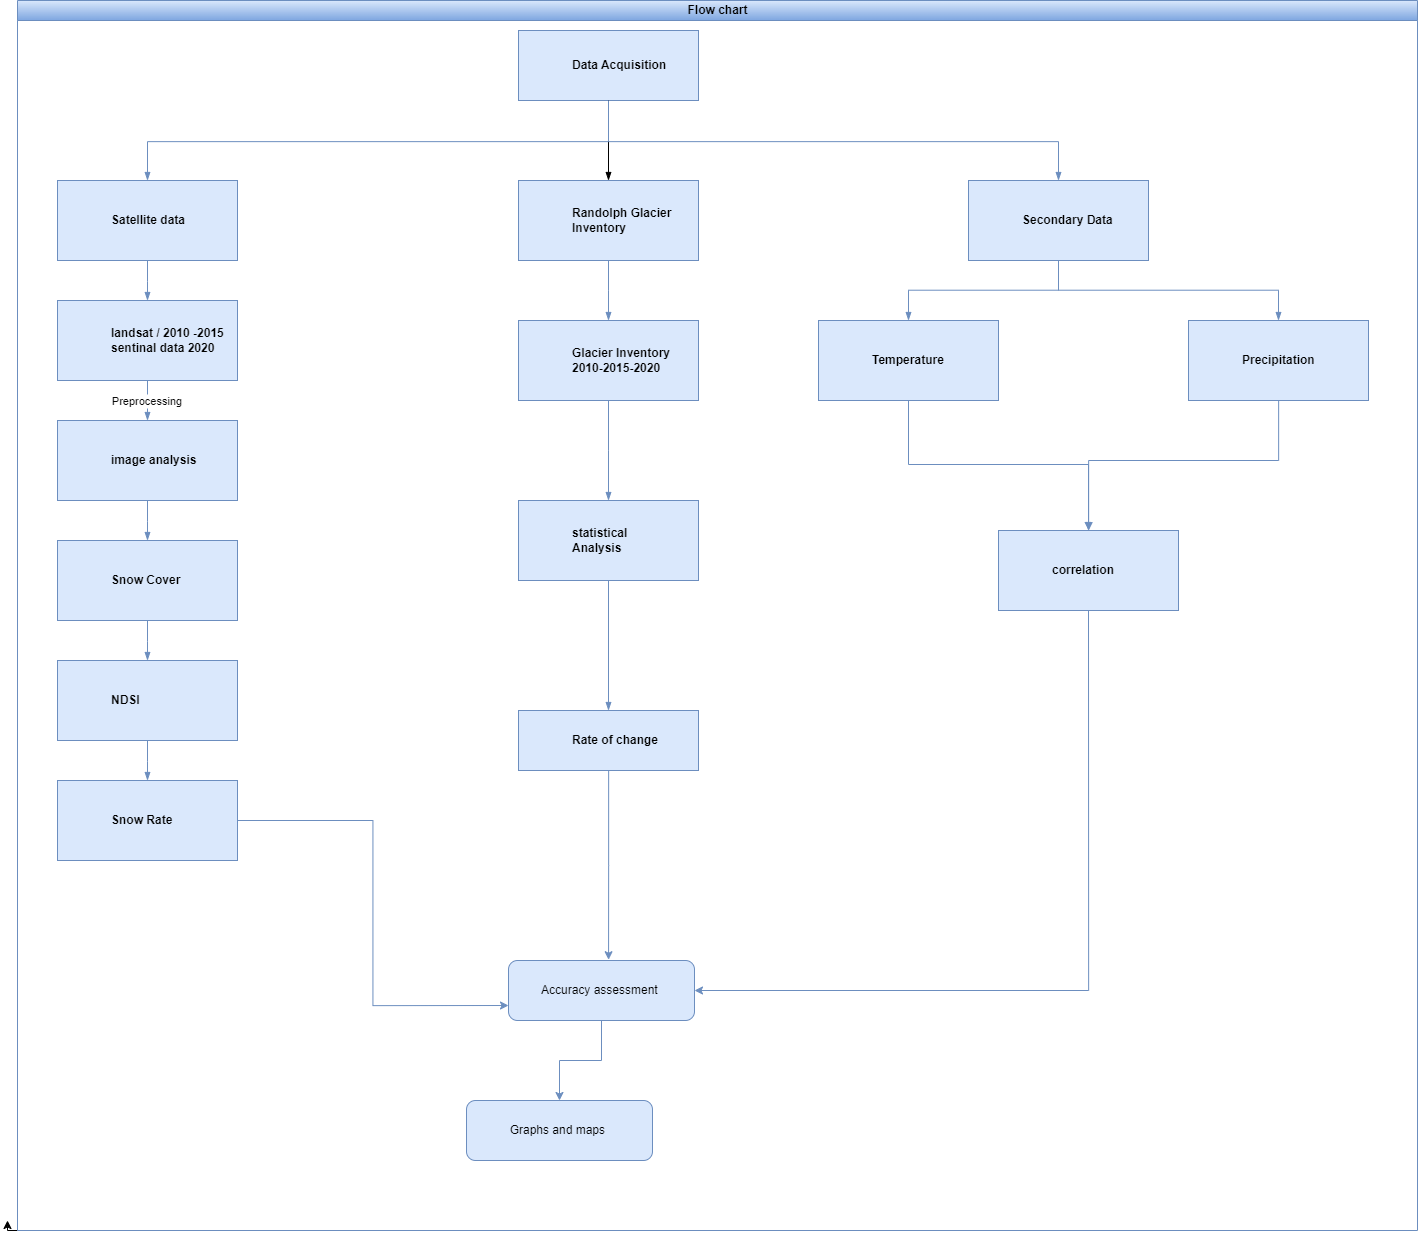

The diagram above was exported from draw.io. Its source (the exported page's mxGraphModel, read from the mxfile embedded in the PNG):
<mxGraphModel dx="4010" dy="2786" grid="1" gridSize="10" guides="1" tooltips="1" connect="1" arrows="1" fold="1" page="1" pageScale="1" pageWidth="827" pageHeight="1169" math="0" shadow="0">
  <root>
    <mxCell id="0" />
    <mxCell id="1" parent="0" />
    <mxCell id="m-of1DJ7gJQWCp9jjS-Z-46" style="edgeStyle=orthogonalEdgeStyle;rounded=0;orthogonalLoop=1;jettySize=auto;html=1;exitX=0;exitY=1;exitDx=0;exitDy=0;" edge="1" parent="1" source="dNxyNK7c78bLwvsdeMH5-11">
      <mxGeometry relative="1" as="geometry">
        <mxPoint x="-10.000000000000227" y="1150" as="targetPoint" />
      </mxGeometry>
    </mxCell>
    <mxCell id="dNxyNK7c78bLwvsdeMH5-11" value="Flow chart" style="swimlane;html=1;startSize=20;horizontal=1;containerType=tree;glass=0;fillColor=#dae8fc;strokeColor=#6c8ebf;gradientColor=#7ea6e0;" parent="1" vertex="1">
      <mxGeometry y="-70" width="1400" height="1230" as="geometry" />
    </mxCell>
    <UserObject label="Data Acquisition" name="Tessa Miller" position="CFO" location="Office 1" email="me@example.com" placeholders="1" link="https://www.draw.io" id="dNxyNK7c78bLwvsdeMH5-12">
      <mxCell style="label;whiteSpace=wrap;html=1;rounded=0;glass=0;treeMoving=1;treeFolding=1;fillColor=#dae8fc;strokeColor=#6c8ebf;" parent="dNxyNK7c78bLwvsdeMH5-11" vertex="1">
        <mxGeometry x="501" y="30" width="180" height="70" as="geometry" />
      </mxCell>
    </UserObject>
    <mxCell id="dNxyNK7c78bLwvsdeMH5-13" value="" style="endArrow=blockThin;endFill=1;fontSize=11;edgeStyle=elbowEdgeStyle;elbow=vertical;rounded=0;fillColor=#dae8fc;strokeColor=#6c8ebf;" parent="dNxyNK7c78bLwvsdeMH5-11" source="dNxyNK7c78bLwvsdeMH5-12" target="dNxyNK7c78bLwvsdeMH5-14" edge="1">
      <mxGeometry relative="1" as="geometry" />
    </mxCell>
    <UserObject label="Satellite data" name="Edward Morrison" position="Brand Manager" location="Office 2" email="me@example.com" placeholders="1" link="https://www.draw.io" id="dNxyNK7c78bLwvsdeMH5-14">
      <mxCell style="label;whiteSpace=wrap;html=1;rounded=0;glass=0;treeFolding=1;treeMoving=1;align=left;fillColor=#dae8fc;strokeColor=#6c8ebf;" parent="dNxyNK7c78bLwvsdeMH5-11" vertex="1">
        <mxGeometry x="40" y="180" width="180" height="80" as="geometry" />
      </mxCell>
    </UserObject>
    <mxCell id="dNxyNK7c78bLwvsdeMH5-15" value="" style="endArrow=blockThin;endFill=1;fontSize=11;edgeStyle=elbowEdgeStyle;elbow=vertical;rounded=0;" parent="dNxyNK7c78bLwvsdeMH5-11" source="dNxyNK7c78bLwvsdeMH5-12" target="dNxyNK7c78bLwvsdeMH5-16" edge="1">
      <mxGeometry relative="1" as="geometry" />
    </mxCell>
    <UserObject label="Randolph Glacier Inventory&amp;nbsp;" name="Evan Valet" position="HR Director" location="Office 4" email="me@example.com" placeholders="1" link="https://www.draw.io" id="dNxyNK7c78bLwvsdeMH5-16">
      <mxCell style="label;whiteSpace=wrap;html=1;rounded=0;glass=0;treeFolding=1;treeMoving=1;align=left;fillColor=#dae8fc;strokeColor=#6c8ebf;" parent="dNxyNK7c78bLwvsdeMH5-11" vertex="1">
        <mxGeometry x="501" y="180" width="180" height="80" as="geometry" />
      </mxCell>
    </UserObject>
    <mxCell id="dNxyNK7c78bLwvsdeMH5-17" value="" style="endArrow=blockThin;endFill=1;fontSize=11;edgeStyle=elbowEdgeStyle;elbow=vertical;rounded=0;fillColor=#dae8fc;strokeColor=#6c8ebf;" parent="dNxyNK7c78bLwvsdeMH5-11" source="dNxyNK7c78bLwvsdeMH5-12" target="dNxyNK7c78bLwvsdeMH5-18" edge="1">
      <mxGeometry relative="1" as="geometry" />
    </mxCell>
    <UserObject label="Secondary Data&amp;nbsp;" name="Alison Donovan" position="System Admin" location="Office 3" email="me@example.com" placeholders="1" link="https://www.draw.io" id="dNxyNK7c78bLwvsdeMH5-18">
      <mxCell style="label;whiteSpace=wrap;html=1;rounded=0;glass=0;fillColor=#dae8fc;strokeColor=#6c8ebf;" parent="dNxyNK7c78bLwvsdeMH5-11" vertex="1">
        <mxGeometry x="951" y="180" width="180" height="80" as="geometry" />
      </mxCell>
    </UserObject>
    <mxCell id="m-of1DJ7gJQWCp9jjS-Z-1" value="" style="endArrow=blockThin;endFill=1;fontSize=11;edgeStyle=elbowEdgeStyle;elbow=vertical;rounded=0;fillColor=#dae8fc;strokeColor=#6c8ebf;fontColor=#FCFCFC;" edge="1" target="m-of1DJ7gJQWCp9jjS-Z-2" source="dNxyNK7c78bLwvsdeMH5-14" parent="dNxyNK7c78bLwvsdeMH5-11">
      <mxGeometry relative="1" as="geometry">
        <mxPoint x="390" y="200" as="sourcePoint" />
      </mxGeometry>
    </mxCell>
    <UserObject label="landsat / 2010 -2015&lt;div&gt;sentinal data 2020&lt;/div&gt;" name="Edward Morrison" position="Brand Manager" location="Office 2" email="me@example.com" placeholders="1" link="https://www.draw.io" id="m-of1DJ7gJQWCp9jjS-Z-2">
      <mxCell style="label;whiteSpace=wrap;html=1;rounded=0;glass=0;treeFolding=1;treeMoving=1;fillColor=#dae8fc;strokeColor=#6c8ebf;" vertex="1" parent="dNxyNK7c78bLwvsdeMH5-11">
        <mxGeometry x="40" y="300" width="180" height="80" as="geometry" />
      </mxCell>
    </UserObject>
    <mxCell id="m-of1DJ7gJQWCp9jjS-Z-3" value="" style="endArrow=blockThin;endFill=1;fontSize=11;edgeStyle=elbowEdgeStyle;elbow=vertical;rounded=0;fillColor=#dae8fc;strokeColor=#6c8ebf;fontColor=#FCFCFC;" edge="1" target="m-of1DJ7gJQWCp9jjS-Z-4" source="dNxyNK7c78bLwvsdeMH5-16" parent="dNxyNK7c78bLwvsdeMH5-11">
      <mxGeometry relative="1" as="geometry">
        <mxPoint x="390" y="200" as="sourcePoint" />
      </mxGeometry>
    </mxCell>
    <UserObject label="Glacier Inventory&lt;div&gt;2010-2015-2020&lt;/div&gt;" name="Evan Valet" position="HR Director" location="Office 4" email="me@example.com" placeholders="1" link="https://www.draw.io" id="m-of1DJ7gJQWCp9jjS-Z-4">
      <mxCell style="label;whiteSpace=wrap;html=1;rounded=0;glass=0;treeFolding=1;treeMoving=1;align=left;fillColor=#dae8fc;strokeColor=#6c8ebf;" vertex="1" parent="dNxyNK7c78bLwvsdeMH5-11">
        <mxGeometry x="501" y="320" width="180" height="80" as="geometry" />
      </mxCell>
    </UserObject>
    <mxCell id="m-of1DJ7gJQWCp9jjS-Z-5" value="" style="endArrow=blockThin;endFill=1;fontSize=11;edgeStyle=elbowEdgeStyle;elbow=vertical;rounded=0;fillColor=#dae8fc;strokeColor=#6c8ebf;fontColor=#FCFCFC;" edge="1" target="m-of1DJ7gJQWCp9jjS-Z-6" source="dNxyNK7c78bLwvsdeMH5-18" parent="dNxyNK7c78bLwvsdeMH5-11">
      <mxGeometry relative="1" as="geometry">
        <mxPoint x="350" y="200" as="sourcePoint" />
      </mxGeometry>
    </mxCell>
    <UserObject label="Temperature" name="Alison Donovan" position="System Admin" location="Office 3" email="me@example.com" placeholders="1" link="https://www.draw.io" id="m-of1DJ7gJQWCp9jjS-Z-6">
      <mxCell style="label;whiteSpace=wrap;html=1;rounded=0;glass=0;fillColor=#dae8fc;strokeColor=#6c8ebf;" vertex="1" parent="dNxyNK7c78bLwvsdeMH5-11">
        <mxGeometry x="801" y="320" width="180" height="80" as="geometry" />
      </mxCell>
    </UserObject>
    <mxCell id="m-of1DJ7gJQWCp9jjS-Z-9" value="" style="endArrow=blockThin;endFill=1;fontSize=11;edgeStyle=elbowEdgeStyle;elbow=vertical;rounded=0;fillColor=#dae8fc;strokeColor=#6c8ebf;fontColor=#FCFCFC;" edge="1" target="m-of1DJ7gJQWCp9jjS-Z-10" source="dNxyNK7c78bLwvsdeMH5-18" parent="dNxyNK7c78bLwvsdeMH5-11">
      <mxGeometry relative="1" as="geometry">
        <mxPoint x="350" y="200" as="sourcePoint" />
      </mxGeometry>
    </mxCell>
    <mxCell id="m-of1DJ7gJQWCp9jjS-Z-15" style="edgeStyle=orthogonalEdgeStyle;rounded=0;orthogonalLoop=1;jettySize=auto;html=1;fillColor=#dae8fc;strokeColor=#6c8ebf;fontColor=#FCFCFC;" edge="1" parent="dNxyNK7c78bLwvsdeMH5-11" source="m-of1DJ7gJQWCp9jjS-Z-10" target="m-of1DJ7gJQWCp9jjS-Z-14">
      <mxGeometry relative="1" as="geometry">
        <Array as="points">
          <mxPoint x="1261" y="460" />
          <mxPoint x="1071" y="460" />
        </Array>
      </mxGeometry>
    </mxCell>
    <UserObject label="Precipitation&amp;nbsp;" name="Alison Donovan" position="System Admin" location="Office 3" email="me@example.com" placeholders="1" link="https://www.draw.io" id="m-of1DJ7gJQWCp9jjS-Z-10">
      <mxCell style="label;whiteSpace=wrap;html=1;rounded=0;glass=0;strokeColor=#6c8ebf;fillColor=#dae8fc;" vertex="1" parent="dNxyNK7c78bLwvsdeMH5-11">
        <mxGeometry x="1171" y="320" width="180" height="80" as="geometry" />
      </mxCell>
    </UserObject>
    <mxCell id="m-of1DJ7gJQWCp9jjS-Z-13" value="" style="endArrow=blockThin;endFill=1;fontSize=11;edgeStyle=elbowEdgeStyle;elbow=vertical;rounded=0;fillColor=#dae8fc;strokeColor=#6c8ebf;fontColor=#FCFCFC;" edge="1" target="m-of1DJ7gJQWCp9jjS-Z-14" source="m-of1DJ7gJQWCp9jjS-Z-6" parent="dNxyNK7c78bLwvsdeMH5-11">
      <mxGeometry relative="1" as="geometry">
        <mxPoint x="600" y="330" as="sourcePoint" />
      </mxGeometry>
    </mxCell>
    <mxCell id="m-of1DJ7gJQWCp9jjS-Z-39" style="edgeStyle=orthogonalEdgeStyle;rounded=0;orthogonalLoop=1;jettySize=auto;html=1;exitX=0.5;exitY=1;exitDx=0;exitDy=0;exitPerimeter=0;entryX=1;entryY=0.5;entryDx=0;entryDy=0;fillColor=#dae8fc;strokeColor=#6c8ebf;fontColor=#FCFCFC;" edge="1" parent="dNxyNK7c78bLwvsdeMH5-11" source="m-of1DJ7gJQWCp9jjS-Z-14" target="m-of1DJ7gJQWCp9jjS-Z-35">
      <mxGeometry relative="1" as="geometry" />
    </mxCell>
    <UserObject label="correlation" name="Alison Donovan" position="System Admin" location="Office 3" email="me@example.com" placeholders="1" link="https://www.draw.io" id="m-of1DJ7gJQWCp9jjS-Z-14">
      <mxCell style="label;whiteSpace=wrap;html=1;rounded=0;glass=0;points=[[0,0,0,0,0],[0,0.25,0,0,0],[0,0.5,0,0,0],[0,0.75,0,0,0],[0,1,0,0,0],[0.25,0,0,0,0],[0.25,1,0,0,0],[0.5,0,0,0,0],[0.5,1,0,0,0],[0.75,0,0,0,0],[0.75,1,0,0,0],[1,0,0,0,0],[1,0.25,0,0,0],[1,0.5,0,0,0],[1,0.75,0,0,0],[1,1,0,0,0]];fillColor=#dae8fc;strokeColor=#6c8ebf;" vertex="1" parent="dNxyNK7c78bLwvsdeMH5-11">
        <mxGeometry x="981" y="530" width="180" height="80" as="geometry" />
      </mxCell>
    </UserObject>
    <mxCell id="m-of1DJ7gJQWCp9jjS-Z-16" value="Preprocessing" style="endArrow=blockThin;endFill=1;fontSize=11;edgeStyle=elbowEdgeStyle;elbow=vertical;rounded=0;fillColor=#dae8fc;strokeColor=#6c8ebf;fontColor=#0A0A0A;" edge="1" target="m-of1DJ7gJQWCp9jjS-Z-17" source="m-of1DJ7gJQWCp9jjS-Z-2" parent="dNxyNK7c78bLwvsdeMH5-11">
      <mxGeometry relative="1" as="geometry">
        <mxPoint x="140" y="320" as="sourcePoint" />
      </mxGeometry>
    </mxCell>
    <UserObject label="&lt;div&gt;image analysis&lt;/div&gt;" name="Edward Morrison" position="Brand Manager" location="Office 2" email="me@example.com" placeholders="1" link="https://www.draw.io" id="m-of1DJ7gJQWCp9jjS-Z-17">
      <mxCell style="label;whiteSpace=wrap;html=1;rounded=0;glass=0;treeFolding=1;treeMoving=1;align=left;fillColor=#dae8fc;strokeColor=#6c8ebf;" vertex="1" parent="dNxyNK7c78bLwvsdeMH5-11">
        <mxGeometry x="40" y="420" width="180" height="80" as="geometry" />
      </mxCell>
    </UserObject>
    <mxCell id="m-of1DJ7gJQWCp9jjS-Z-18" value="" style="endArrow=blockThin;endFill=1;fontSize=11;edgeStyle=elbowEdgeStyle;elbow=vertical;rounded=0;fillColor=#dae8fc;strokeColor=#6c8ebf;fontColor=#FCFCFC;" edge="1" target="m-of1DJ7gJQWCp9jjS-Z-19" source="m-of1DJ7gJQWCp9jjS-Z-17" parent="dNxyNK7c78bLwvsdeMH5-11">
      <mxGeometry relative="1" as="geometry">
        <mxPoint x="140" y="440" as="sourcePoint" />
      </mxGeometry>
    </mxCell>
    <UserObject label="Snow Cover" name="Edward Morrison" position="Brand Manager" location="Office 2" email="me@example.com" placeholders="1" link="https://www.draw.io" id="m-of1DJ7gJQWCp9jjS-Z-19">
      <mxCell style="label;whiteSpace=wrap;html=1;rounded=0;glass=0;treeFolding=1;treeMoving=1;fillColor=#dae8fc;strokeColor=#6c8ebf;" vertex="1" parent="dNxyNK7c78bLwvsdeMH5-11">
        <mxGeometry x="40" y="540" width="180" height="80" as="geometry" />
      </mxCell>
    </UserObject>
    <mxCell id="m-of1DJ7gJQWCp9jjS-Z-20" value="" style="endArrow=blockThin;endFill=1;fontSize=11;edgeStyle=elbowEdgeStyle;elbow=vertical;rounded=0;fillColor=#dae8fc;strokeColor=#6c8ebf;fontColor=#FCFCFC;" edge="1" target="m-of1DJ7gJQWCp9jjS-Z-21" source="m-of1DJ7gJQWCp9jjS-Z-19" parent="dNxyNK7c78bLwvsdeMH5-11">
      <mxGeometry relative="1" as="geometry">
        <mxPoint x="140" y="560" as="sourcePoint" />
      </mxGeometry>
    </mxCell>
    <UserObject label="NDSI" name="Edward Morrison" position="Brand Manager" location="Office 2" email="me@example.com" placeholders="1" link="https://www.draw.io" id="m-of1DJ7gJQWCp9jjS-Z-21">
      <mxCell style="label;whiteSpace=wrap;html=1;rounded=0;glass=0;treeFolding=1;treeMoving=1;fillColor=#dae8fc;strokeColor=#6c8ebf;" vertex="1" parent="dNxyNK7c78bLwvsdeMH5-11">
        <mxGeometry x="40" y="660" width="180" height="80" as="geometry" />
      </mxCell>
    </UserObject>
    <mxCell id="m-of1DJ7gJQWCp9jjS-Z-22" value="" style="endArrow=blockThin;endFill=1;fontSize=11;edgeStyle=elbowEdgeStyle;elbow=vertical;rounded=0;fillColor=#dae8fc;strokeColor=#6c8ebf;fontColor=#FCFCFC;" edge="1" target="m-of1DJ7gJQWCp9jjS-Z-23" source="m-of1DJ7gJQWCp9jjS-Z-21" parent="dNxyNK7c78bLwvsdeMH5-11">
      <mxGeometry relative="1" as="geometry">
        <mxPoint x="140" y="680" as="sourcePoint" />
      </mxGeometry>
    </mxCell>
    <mxCell id="m-of1DJ7gJQWCp9jjS-Z-38" style="edgeStyle=orthogonalEdgeStyle;rounded=0;orthogonalLoop=1;jettySize=auto;html=1;entryX=0;entryY=0.75;entryDx=0;entryDy=0;fillColor=#dae8fc;strokeColor=#6c8ebf;fontColor=#FCFCFC;" edge="1" parent="dNxyNK7c78bLwvsdeMH5-11" source="m-of1DJ7gJQWCp9jjS-Z-23" target="m-of1DJ7gJQWCp9jjS-Z-35">
      <mxGeometry relative="1" as="geometry" />
    </mxCell>
    <UserObject label="Snow Rate" name="Edward Morrison" position="Brand Manager" location="Office 2" email="me@example.com" placeholders="1" link="https://www.draw.io" id="m-of1DJ7gJQWCp9jjS-Z-23">
      <mxCell style="label;whiteSpace=wrap;html=1;rounded=0;glass=0;treeFolding=1;treeMoving=1;fillColor=#dae8fc;strokeColor=#6c8ebf;" vertex="1" parent="dNxyNK7c78bLwvsdeMH5-11">
        <mxGeometry x="40" y="780" width="180" height="80" as="geometry" />
      </mxCell>
    </UserObject>
    <mxCell id="m-of1DJ7gJQWCp9jjS-Z-24" value="" style="endArrow=blockThin;endFill=1;fontSize=11;edgeStyle=elbowEdgeStyle;elbow=vertical;rounded=0;fillColor=#dae8fc;strokeColor=#6c8ebf;fontColor=#FCFCFC;" edge="1" target="m-of1DJ7gJQWCp9jjS-Z-25" source="m-of1DJ7gJQWCp9jjS-Z-4" parent="dNxyNK7c78bLwvsdeMH5-11">
      <mxGeometry relative="1" as="geometry">
        <mxPoint x="360" y="340" as="sourcePoint" />
      </mxGeometry>
    </mxCell>
    <UserObject label="statistical&amp;nbsp;&lt;div&gt;Analysis&lt;/div&gt;" name="Evan Valet" position="HR Director" location="Office 4" email="me@example.com" placeholders="1" link="https://www.draw.io" id="m-of1DJ7gJQWCp9jjS-Z-25">
      <mxCell style="label;whiteSpace=wrap;html=1;rounded=0;glass=0;treeFolding=1;treeMoving=1;align=left;fillColor=#dae8fc;strokeColor=#6c8ebf;" vertex="1" parent="dNxyNK7c78bLwvsdeMH5-11">
        <mxGeometry x="501" y="500" width="180" height="80" as="geometry" />
      </mxCell>
    </UserObject>
    <mxCell id="m-of1DJ7gJQWCp9jjS-Z-26" value="" style="endArrow=blockThin;endFill=1;fontSize=11;edgeStyle=elbowEdgeStyle;elbow=vertical;rounded=0;fillColor=#dae8fc;strokeColor=#6c8ebf;fontColor=#FCFCFC;" edge="1" target="m-of1DJ7gJQWCp9jjS-Z-27" source="m-of1DJ7gJQWCp9jjS-Z-25" parent="dNxyNK7c78bLwvsdeMH5-11">
      <mxGeometry relative="1" as="geometry">
        <mxPoint x="360" y="460" as="sourcePoint" />
        <Array as="points">
          <mxPoint x="531" y="580" />
        </Array>
      </mxGeometry>
    </mxCell>
    <UserObject label="Rate of change&amp;nbsp;" name="Evan Valet" position="HR Director" location="Office 4" email="me@example.com" placeholders="1" link="https://www.draw.io" id="m-of1DJ7gJQWCp9jjS-Z-27">
      <mxCell style="label;whiteSpace=wrap;html=1;rounded=0;glass=0;treeFolding=1;treeMoving=1;align=left;fillColor=#dae8fc;strokeColor=#6c8ebf;" vertex="1" parent="dNxyNK7c78bLwvsdeMH5-11">
        <mxGeometry x="501" y="710" width="180" height="60" as="geometry" />
      </mxCell>
    </UserObject>
    <mxCell id="m-of1DJ7gJQWCp9jjS-Z-35" value="Accuracy assessment&amp;nbsp;" style="rounded=1;whiteSpace=wrap;html=1;fillColor=#dae8fc;strokeColor=#6c8ebf;" vertex="1" parent="dNxyNK7c78bLwvsdeMH5-11">
      <mxGeometry x="491" y="960" width="186" height="60" as="geometry" />
    </mxCell>
    <mxCell id="m-of1DJ7gJQWCp9jjS-Z-43" style="edgeStyle=orthogonalEdgeStyle;rounded=0;orthogonalLoop=1;jettySize=auto;html=1;fillColor=#dae8fc;strokeColor=#6c8ebf;fontColor=#FCFCFC;" edge="1" target="m-of1DJ7gJQWCp9jjS-Z-44" source="m-of1DJ7gJQWCp9jjS-Z-35" parent="dNxyNK7c78bLwvsdeMH5-11">
      <mxGeometry relative="1" as="geometry">
        <mxPoint x="366" y="700" as="sourcePoint" />
      </mxGeometry>
    </mxCell>
    <mxCell id="m-of1DJ7gJQWCp9jjS-Z-44" value="Graphs and maps&amp;nbsp;" style="rounded=1;whiteSpace=wrap;html=1;fillColor=#dae8fc;strokeColor=#6c8ebf;" vertex="1" parent="dNxyNK7c78bLwvsdeMH5-11">
      <mxGeometry x="449" y="1100" width="186" height="60" as="geometry" />
    </mxCell>
    <mxCell id="m-of1DJ7gJQWCp9jjS-Z-50" style="edgeStyle=orthogonalEdgeStyle;rounded=0;orthogonalLoop=1;jettySize=auto;html=1;entryX=0.538;entryY=-0.013;entryDx=0;entryDy=0;entryPerimeter=0;fillColor=#dae8fc;strokeColor=#6c8ebf;fontColor=#FCFCFC;" edge="1" parent="dNxyNK7c78bLwvsdeMH5-11" source="m-of1DJ7gJQWCp9jjS-Z-27" target="m-of1DJ7gJQWCp9jjS-Z-35">
      <mxGeometry relative="1" as="geometry" />
    </mxCell>
  </root>
</mxGraphModel>